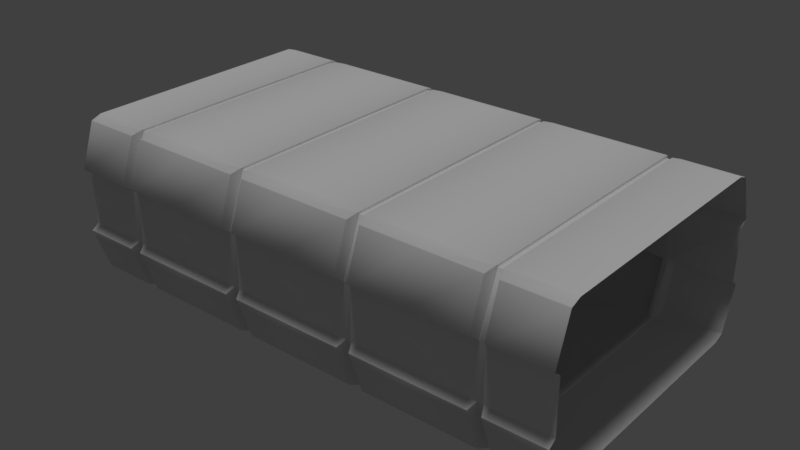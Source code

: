 # Source: Corr.blend  (saved by Blender 2.79.0; exported with 4.5.12 LTS)
import bpy
from mathutils import Matrix  # noqa: F401  (used for matrix-valued properties, if any)

bpy.ops.wm.read_factory_settings(use_empty=True)
scene = bpy.context.scene
scene.name = 'Scene'

# ---- collections
col_collection_1 = bpy.data.collections.new('Collection 1'); scene.collection.children.link(col_collection_1)

# ---- world
world_world = bpy.data.worlds.new('World'); scene.world = world_world
world_world.color = (0.05088, 0.05088, 0.05088)
world_world.use_sun_shadow = False
world_world.sun_shadow_jitter_overblur = 0.0
world_world.cycles.sampling_method = 'MANUAL'

# ---- lights
light_hemi = bpy.data.lights.new('Hemi', 'SUN')
light_hemi.transmission_factor = 0.0
light_hemi.angle = 0.1993
light_hemi.energy = 1.0
light_hemi.shadow_buffer_clip_start = 0.5
light_hemi.shadow_soft_size = 0.1
light_hemi.shadow_cascade_max_distance = 1000.0

# ---- meshes
me_cylinder = bpy.data.meshes.new('Cylinder')
me_cylinder.from_pydata([(0.0, 1.0, -1.0), (0.0, 1.0, 1.0), (0.5, 0.866, -1.0), (0.5, 0.866, 1.0), (0.866, 0.5, -1.0), (0.866, 0.5, 1.0), (1.0, -4.371e-08, -1.0), (1.0, -4.371e-08, 1.0), (0.866, -0.5, -1.0), (0.866, -0.5, 1.0), (0.5, -0.866, -1.0), (0.5, -0.866, 1.0), (1.51e-07, -1.0, -1.0), (1.51e-07, -1.0, 1.0), (-0.5, -0.866, -1.0), (-0.5, -0.866, 1.0), (-0.866, -0.5, -1.0), (-0.866, -0.5, 1.0), (-1.0, -4.649e-07, -1.0), (-1.0, -4.649e-07, 1.0), (-0.866, 0.5, -1.0), (-0.866, 0.5, 1.0), (-0.5, 0.866, -1.0), (-0.5, 0.866, 1.0)], [], [(0, 1, 3, 2), (2, 3, 5, 4), (4, 5, 7, 6), (6, 7, 9, 8), (8, 9, 11, 10), (10, 11, 13, 12), (12, 13, 15, 14), (14, 15, 17, 16), (16, 17, 19, 18), (18, 19, 21, 20), (3, 1, 23, 21, 19, 17, 15, 13, 11, 9, 7, 5), (20, 21, 23, 22), (22, 23, 1, 0), (0, 2, 4, 6, 8, 10, 12, 14, 16, 18, 20, 22)])
me_cylinder.polygons.foreach_set('use_smooth', [True] * 14)
me_cylinder.use_remesh_preserve_volume = False
me_cylinder.use_remesh_preserve_attributes = False
me_cylinder.use_mirror_vertex_groups = False
me_cylinder.update()
me_cube_003 = bpy.data.meshes.new('Cube.003')
me_cube_003.from_pydata([(-1.0, -1.0, -1.0), (-1.0, -1.0, 1.0), (-1.0, 1.0, -1.0), (-1.0, 1.0, 1.0), (1.0, -1.0, -1.0), (1.0, -1.0, 1.0), (1.0, 1.0, -1.0), (1.0, 1.0, 1.0)], [], [(0, 1, 3, 2), (2, 3, 7, 6), (6, 7, 5, 4), (4, 5, 1, 0), (2, 6, 4, 0), (7, 3, 1, 5)])
me_cube_003.use_remesh_preserve_volume = False
me_cube_003.use_remesh_preserve_attributes = False
me_cube_003.use_mirror_vertex_groups = False
me_cube_003.update()
me_cube_004 = bpy.data.meshes.new('Cube.004')
me_cube_004.from_pydata([(1.156, 0.8078, 0.3963), (1.156, 0.7244, 0.9519), (1.156, 0.8078, -0.3963), (1.156, 0.7244, -0.9519), (1.095, 0.6667, -0.9799), (1.095, 0.6667, 1.0), (1.095, 0.7667, 0.3285), (1.095, 0.7667, -0.3285), (1.104, 0.6704, -0.9969), (1.104, 0.7694, 0.3374), (1.104, 0.7694, -0.3374), (1.1, 0.0, 1.0), (1.1, 0.0, -1.0), (1.156, -0.8078, 0.3963), (1.156, -0.7244, 0.9519), (1.156, -0.8078, -0.3963), (1.156, -0.7244, -0.9519), (1.095, -0.6667, -0.9799), (1.095, -0.6667, 1.0), (1.095, -0.7667, 0.3285), (1.095, -0.7667, -0.3285), (1.104, -0.6704, -0.9969), (1.104, -0.6704, 0.9969), (1.1, 0.0, 0.9775), (1.104, -0.7694, 0.3374), (1.104, -0.7694, -0.3374), (1.1, 0.0, -0.9799), (0.9439, 0.7244, 0.9519), (0.9439, 0.8078, 0.3963), (0.9439, 0.8078, -0.3963), (0.9439, 0.7244, -0.9519), (1.005, 0.6667, -0.9799), (0.9964, 0.6704, -0.9969), (1.005, 0.6667, 1.0), (1.005, 0.6667, 0.9775), (1.005, 0.7667, 0.3285), (0.9964, 0.7694, 0.3374), (0.9964, 0.7694, -0.3374), (1.005, 0.7667, -0.3285), (1.0, 0.0, 1.0), (1.0, 0.0, -1.0), (0.9439, -0.7244, 0.9519), (0.9439, -0.8078, 0.3963), (0.9439, -0.8078, -0.3963), (0.9439, -0.7244, -0.9519), (1.005, -0.6667, -0.9799), (0.9964, -0.6704, -0.9969), (0.9964, -0.6704, 0.9969), (1.005, -0.6667, 1.0), (1.095, -0.6667, 0.9775), (1.005, -0.7667, 0.3285), (0.9964, -0.7694, 0.3374), (0.9964, -0.7694, -0.3374), (1.005, -0.7667, -0.3285), (1.0, 0.0, -0.9799), (2.1, 0.7244, 0.9519), (2.1, 0.8078, 0.3963), (2.1, 0.7244, -0.9519), (2.1, 0.8078, -0.3963), (2.1, 0.7694, -0.3374), (2.1, 0.7667, -0.3285), (2.1, 0.7667, 0.3285), (2.1, 0.7694, 0.3374), (7.581e-05, 0.7244, 0.9519), (7.581e-05, 0.8078, 0.3963), (7.581e-05, 0.7244, -0.9519), (7.581e-05, 0.8078, -0.3963), (7.557e-05, 0.7694, -0.3374), (7.557e-05, 0.7667, -0.3285), (7.557e-05, 0.7667, 0.3285), (7.557e-05, 0.7694, 0.3374), (2.1, -0.7244, 0.9519), (2.1, -0.8078, 0.3963), (2.1, -0.7244, -0.9519), (2.1, -0.8078, -0.3963), (2.1, -0.7694, -0.3374), (2.1, -0.7667, -0.3285), (2.1, -0.7667, 0.3285), (2.1, -0.7694, 0.3374), (7.581e-05, -0.7244, 0.9519), (7.581e-05, -0.8078, 0.3963), (7.581e-05, -0.7244, -0.9519), (7.581e-05, -0.8078, -0.3963), (7.557e-05, -0.7694, -0.3374), (7.557e-05, -0.7667, -0.3285), (7.557e-05, -0.7667, 0.3285), (7.557e-05, -0.7694, 0.3374), (2.1, 0.0, -1.0), (2.1, 0.6667, -1.0), (2.1, -0.6667, -1.0), (7.557e-05, 0.0, -1.0), (7.557e-05, 0.6667, -1.0), (7.557e-05, -0.6667, -1.0), (7.557e-05, -0.6667, 1.0), (7.557e-05, 0.0, 1.0), (7.557e-05, 0.6667, 1.0), (2.1, 0.0, 1.0), (2.1, 0.6667, 1.0), (2.1, -0.6667, 1.0), (1.095, 0.6667, 0.9775), (1.005, -0.6667, 0.9775), (1.0, 0.0, 0.9775)], [], [(1, 5, 9, 0), (58, 59, 10, 2), (2, 10, 8, 3), (5, 97, 96, 11), (57, 3, 8, 88), (99, 6, 9, 5), (7, 4, 8, 10), (12, 8, 4, 26), (60, 61, 6, 7), (14, 13, 24, 22), (74, 15, 25, 75), (15, 16, 21, 25), (5, 1, 55, 97), (32, 30, 65, 91), (101, 23, 49, 100), (49, 22, 24, 19), (20, 25, 21, 17), (12, 26, 17, 21), (76, 20, 19, 77), (64, 28, 27, 63), (65, 30, 29, 66), (8, 12, 87, 88), (91, 90, 40, 32), (38, 31, 4, 7), (35, 38, 7, 6), (35, 6, 99, 34), (30, 32, 37, 29), (28, 36, 33, 27), (41, 79, 93, 48, 47), (64, 70, 36, 28), (21, 16, 73, 89), (67, 37, 38, 68), (69, 35, 36, 70), (33, 36, 35, 34), (37, 32, 31, 38), (31, 54, 26, 4), (32, 40, 54, 31), (80, 79, 41, 42), (81, 82, 43, 44), (21, 89, 87, 12), (92, 46, 40, 90), (53, 20, 17, 45), (50, 19, 20, 53), (100, 47, 48), (5, 11, 23, 99), (44, 43, 52, 46), (42, 41, 47, 51), (94, 39, 48, 93), (80, 42, 51, 86), (92, 81, 44, 46), (101, 34, 99, 23), (83, 84, 53, 52), (85, 86, 51, 50), (47, 100, 50, 51), (52, 53, 45, 46), (45, 17, 26, 54), (46, 45, 54, 40), (6, 61, 62, 9), (10, 59, 60, 7), (0, 9, 62, 56), (3, 57, 58, 2), (0, 56, 55, 1), (38, 35, 69, 68), (29, 37, 67, 66), (19, 24, 78, 77), (25, 20, 76, 75), (13, 72, 78, 24), (16, 15, 74, 73), (13, 14, 71, 72), (53, 84, 85, 50), (43, 82, 83, 52), (94, 95, 33, 39), (27, 33, 95, 63), (18, 11, 96, 98), (18, 98, 71, 14, 22), (39, 33, 34, 101), (11, 18, 49, 23), (48, 39, 101, 100), (49, 18, 22), (50, 100, 49, 19)])
me_cube_004.polygons.foreach_set('use_smooth', [True] * 80)
me_cube_004.use_remesh_preserve_volume = False
me_cube_004.use_remesh_preserve_attributes = False
me_cube_004.use_mirror_vertex_groups = False
me_cube_004.update()

# ---- objects
ob_cylinder_001 = bpy.data.objects.new('Cylinder.001', me_cylinder)
ob_cylinder = bpy.data.objects.new('Cylinder', me_cylinder)
ob_hemi = bpy.data.objects.new('Hemi', light_hemi)
ob_cube_002 = bpy.data.objects.new('Cube.002', me_cube_003)
ob_cube = bpy.data.objects.new('Cube', me_cube_004)

# ---- transforms, parenting, visibility, modifiers, constraints
ob_cylinder_001.location = (1.052, -1.997, -0.2756)
ob_cylinder_001.rotation_euler = (-0.0, 1.571, 0.0)
ob_cylinder_001.scale = (0.025, 0.025, 1.049)
ob_cylinder_001.lineart.crease_threshold = 0.0
ob_cylinder.location = (1.052, -1.997, 0.284)
ob_cylinder.rotation_euler = (-0.0, 1.571, 0.0)
ob_cylinder.scale = (0.025, 0.025, 1.049)
ob_cylinder.lineart.crease_threshold = 0.0
ob_hemi.location = (-2.464, -0.143, 2.988)
ob_hemi.lineart.crease_threshold = 0.0
ob_cube_002.location = (6.469, 0.6334, 0.5915)
ob_cube_002.rotation_euler = (-0.4165, -0.4307, -0.0311)
ob_cube_002.scale = (0.2, 0.2, 0.2)
ob_cube_002.lineart.crease_threshold = 0.0
ob_cube.location = (0.0, 0.0, 0.0)
ob_cube.scale = (1.0, 3.0, 1.3)
ob_cube.lineart.crease_threshold = 0.0
_m = ob_cube.modifiers.new('Bevel', 'BEVEL')
_m.width = 0.001
_m.width_pct = 0.001
_m.angle_limit = 0.5219
_m.offset_type = 'DEPTH'
_m.profile = 0.4985
_m.spread = 0.0
_m = ob_cube.modifiers.new('Array', 'ARRAY')
_m.count = 4
_m.constant_offset_displace = (0.0, 0.0, 0.0)

# ---- collection membership
col_collection_1.objects.link(ob_cylinder_001)
col_collection_1.objects.link(ob_cylinder)
col_collection_1.objects.link(ob_hemi)
col_collection_1.objects.link(ob_cube_002)
col_collection_1.objects.link(ob_cube)

# ---- scene / render settings (as saved in the file)
scene.frame_start = 1; scene.frame_end = 250; scene.frame_set(1)
scene.render.engine = 'BLENDER_EEVEE_NEXT'
scene.render.resolution_percentage = 50
scene.render.dither_intensity = 0.0
scene.cycles.use_denoising = False
scene.cycles.samples = 128
scene.cycles.sampling_pattern = 'TABULATED_SOBOL'
scene.cycles.use_adaptive_sampling = False
scene.cycles.use_light_tree = False
scene.cycles.blur_glossy = 0.0
scene.cycles.sample_clamp_indirect = 0.0
scene.view_settings.view_transform = 'Standard'
bpy.context.view_layer.update()

# ---- added for rendering (the .blend has no active camera): camera
cam_auto = bpy.data.cameras.new('AutoCamera')
cam_auto.lens = 50.0
cam_auto.sensor_width = 36.0
cam_auto.clip_end = 1000.0
ob_auto_camera = bpy.data.objects.new('AutoCamera', cam_auto)
scene.collection.objects.link(ob_auto_camera)
ob_auto_camera.location = (13.4886, -11.1463, 7.43086)
ob_auto_camera.rotation_euler = (1.09748, -7.21219e-08, 0.694738)
scene.camera = ob_auto_camera
bpy.context.view_layer.update()
